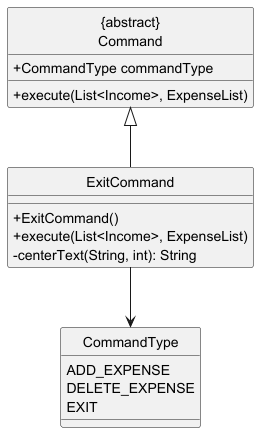

The diagram above was rendered by PlantUML. Its source (embedded in the PNG):
@startuml

hide circle
skinparam classAttributeIconSize 0

class "{abstract}\nCommand" {
    + CommandType commandType
    + execute(List<Income>, ExpenseList)
}

class ExitCommand {
    + ExitCommand()
    + execute(List<Income>, ExpenseList)
    - centerText(String, int): String
}

enum CommandType {
    ADD_EXPENSE
    DELETE_EXPENSE
    EXIT
}

"{abstract}\nCommand" <|-- ExitCommand
ExitCommand --> CommandType

@enduml